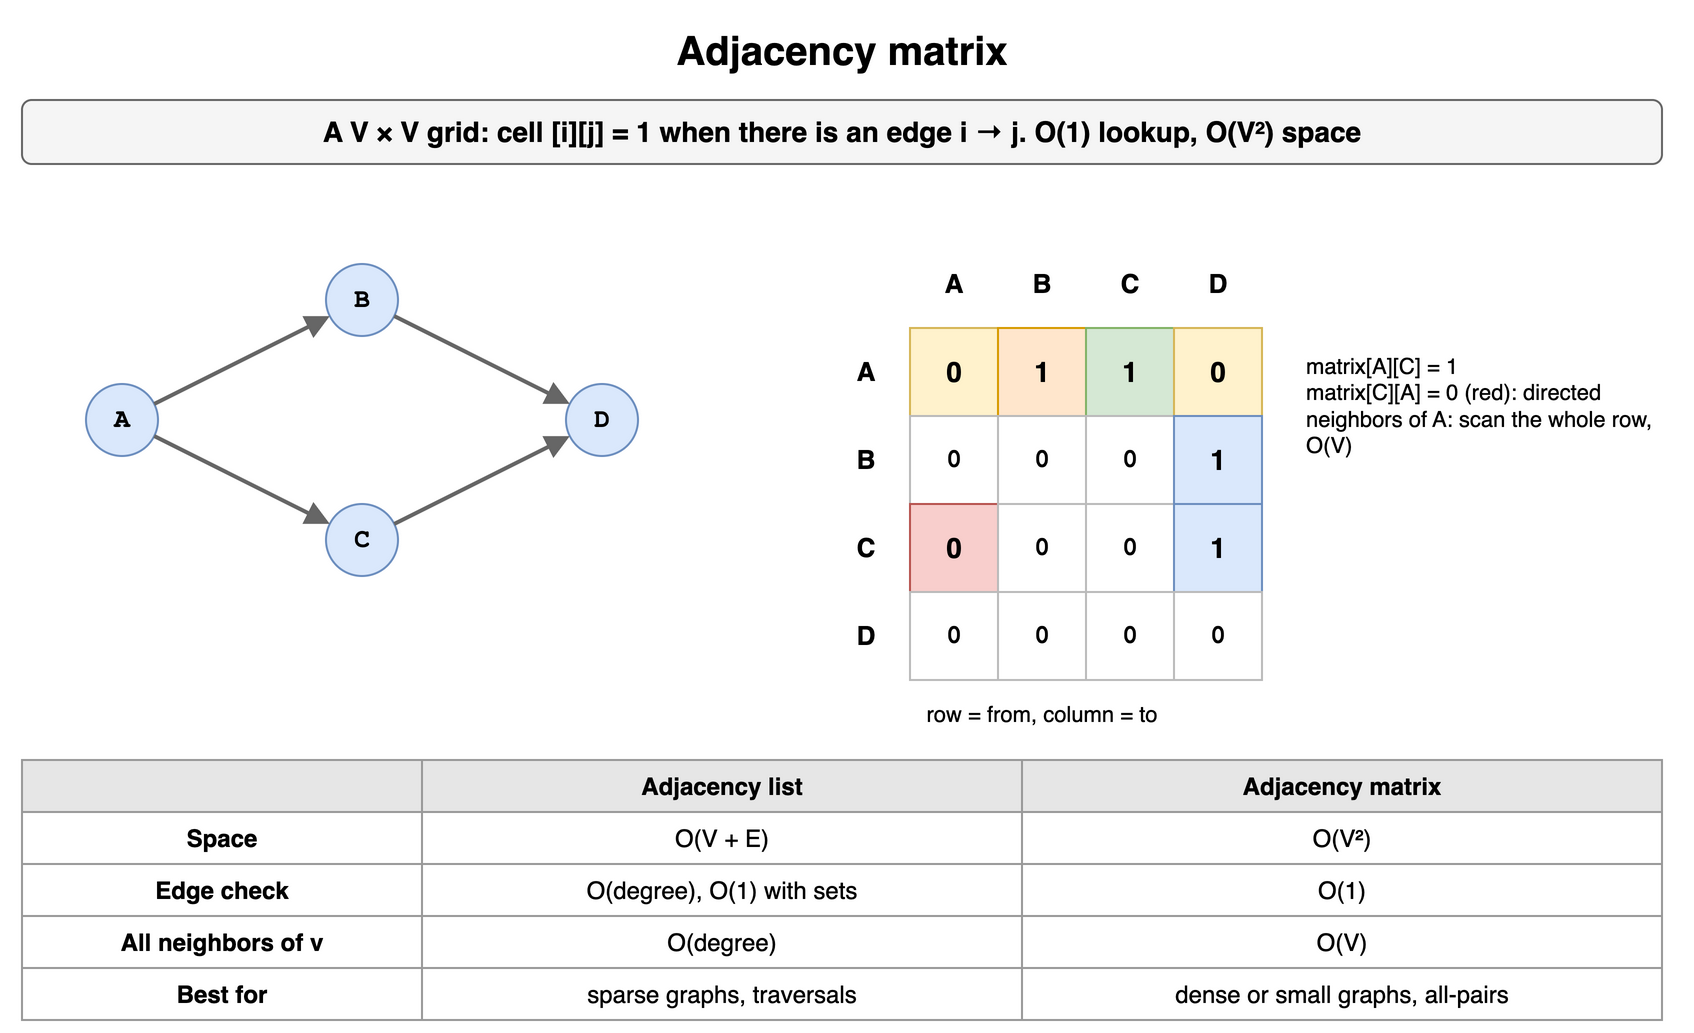

The diagram above was exported from draw.io. Its source (the exported page's mxGraphModel, read from the mxfile embedded in the PNG):
<mxGraphModel dx="900" dy="530" grid="1" gridSize="10" guides="1" tooltips="1" connect="1" arrows="1" fold="1" page="1" pageScale="1" pageWidth="900" pageHeight="530" math="0" shadow="0">
  <root>
    <mxCell id="0" />
    <mxCell id="1" parent="0" />
    <mxCell id="g51" value="Adjacency matrix" style="text;html=1;align=center;verticalAlign=middle;whiteSpace=wrap;fontSize=20;fontStyle=1;" vertex="1" parent="1">
      <mxGeometry x="40" y="10" width="820" height="30" as="geometry" />
    </mxCell>
    <mxCell id="g52" value="A V × V grid: cell [i][j] = 1 when there is an edge i → j. O(1) lookup, O(V²) space" style="rounded=1;whiteSpace=wrap;html=1;fillColor=#f5f5f5;strokeColor=#666666;fontStyle=1;fontSize=14;" vertex="1" parent="1">
      <mxGeometry x="40" y="50" width="820" height="32" as="geometry" />
    </mxCell>
    <mxCell id="g53" value="A" style="ellipse;whiteSpace=wrap;html=1;fontStyle=1;fontSize=13;fontFamily=Courier New;fillColor=#dae8fc;strokeColor=#6c8ebf;" vertex="1" parent="1">
      <mxGeometry x="72.0" y="192.0" width="36" height="36" as="geometry" />
    </mxCell>
    <mxCell id="g54" value="B" style="ellipse;whiteSpace=wrap;html=1;fontStyle=1;fontSize=13;fontFamily=Courier New;fillColor=#dae8fc;strokeColor=#6c8ebf;" vertex="1" parent="1">
      <mxGeometry x="192.0" y="132.0" width="36" height="36" as="geometry" />
    </mxCell>
    <mxCell id="g55" value="C" style="ellipse;whiteSpace=wrap;html=1;fontStyle=1;fontSize=13;fontFamily=Courier New;fillColor=#dae8fc;strokeColor=#6c8ebf;" vertex="1" parent="1">
      <mxGeometry x="192.0" y="252.0" width="36" height="36" as="geometry" />
    </mxCell>
    <mxCell id="g56" value="D" style="ellipse;whiteSpace=wrap;html=1;fontStyle=1;fontSize=13;fontFamily=Courier New;fillColor=#dae8fc;strokeColor=#6c8ebf;" vertex="1" parent="1">
      <mxGeometry x="312.0" y="192.0" width="36" height="36" as="geometry" />
    </mxCell>
    <mxCell id="g57" value="" style="endArrow=block;endSize=7;html=1;strokeWidth=2;strokeColor=#666666;fontSize=12;fontStyle=1;labelBackgroundColor=#ffffff;fontFamily=Courier New;" edge="1" parent="1" source="g53" target="g54">
      <mxGeometry relative="1" as="geometry" />
    </mxCell>
    <mxCell id="g58" value="" style="endArrow=block;endSize=7;html=1;strokeWidth=2;strokeColor=#666666;fontSize=12;fontStyle=1;labelBackgroundColor=#ffffff;fontFamily=Courier New;" edge="1" parent="1" source="g53" target="g55">
      <mxGeometry relative="1" as="geometry" />
    </mxCell>
    <mxCell id="g59" value="" style="endArrow=block;endSize=7;html=1;strokeWidth=2;strokeColor=#666666;fontSize=12;fontStyle=1;labelBackgroundColor=#ffffff;fontFamily=Courier New;" edge="1" parent="1" source="g54" target="g56">
      <mxGeometry relative="1" as="geometry" />
    </mxCell>
    <mxCell id="g510" value="" style="endArrow=block;endSize=7;html=1;strokeWidth=2;strokeColor=#666666;fontSize=12;fontStyle=1;labelBackgroundColor=#ffffff;fontFamily=Courier New;" edge="1" parent="1" source="g55" target="g56">
      <mxGeometry relative="1" as="geometry" />
    </mxCell>
    <mxCell id="g511" value="A" style="text;html=1;align=center;verticalAlign=middle;whiteSpace=wrap;fontStyle=1;fontSize=13;" vertex="1" parent="1">
      <mxGeometry x="484" y="120" width="44" height="44" as="geometry" />
    </mxCell>
    <mxCell id="g512" value="A" style="text;html=1;align=center;verticalAlign=middle;whiteSpace=wrap;fontStyle=1;fontSize=13;" vertex="1" parent="1">
      <mxGeometry x="440" y="164" width="44" height="44" as="geometry" />
    </mxCell>
    <mxCell id="g513" value="B" style="text;html=1;align=center;verticalAlign=middle;whiteSpace=wrap;fontStyle=1;fontSize=13;" vertex="1" parent="1">
      <mxGeometry x="528" y="120" width="44" height="44" as="geometry" />
    </mxCell>
    <mxCell id="g514" value="B" style="text;html=1;align=center;verticalAlign=middle;whiteSpace=wrap;fontStyle=1;fontSize=13;" vertex="1" parent="1">
      <mxGeometry x="440" y="208" width="44" height="44" as="geometry" />
    </mxCell>
    <mxCell id="g515" value="C" style="text;html=1;align=center;verticalAlign=middle;whiteSpace=wrap;fontStyle=1;fontSize=13;" vertex="1" parent="1">
      <mxGeometry x="572" y="120" width="44" height="44" as="geometry" />
    </mxCell>
    <mxCell id="g516" value="C" style="text;html=1;align=center;verticalAlign=middle;whiteSpace=wrap;fontStyle=1;fontSize=13;" vertex="1" parent="1">
      <mxGeometry x="440" y="252" width="44" height="44" as="geometry" />
    </mxCell>
    <mxCell id="g517" value="D" style="text;html=1;align=center;verticalAlign=middle;whiteSpace=wrap;fontStyle=1;fontSize=13;" vertex="1" parent="1">
      <mxGeometry x="616" y="120" width="44" height="44" as="geometry" />
    </mxCell>
    <mxCell id="g518" value="D" style="text;html=1;align=center;verticalAlign=middle;whiteSpace=wrap;fontStyle=1;fontSize=13;" vertex="1" parent="1">
      <mxGeometry x="440" y="296" width="44" height="44" as="geometry" />
    </mxCell>
    <mxCell id="g519" value="0" style="rounded=0;whiteSpace=wrap;html=1;fontStyle=1;fontSize=14;fillColor=#fff2cc;strokeColor=#d6b656;" vertex="1" parent="1">
      <mxGeometry x="484" y="164" width="44" height="44" as="geometry" />
    </mxCell>
    <mxCell id="g520" value="1" style="rounded=0;whiteSpace=wrap;html=1;fontStyle=1;fontSize=14;fillColor=#ffe6cc;strokeColor=#d79b00;" vertex="1" parent="1">
      <mxGeometry x="528" y="164" width="44" height="44" as="geometry" />
    </mxCell>
    <mxCell id="g521" value="1" style="rounded=0;whiteSpace=wrap;html=1;fontStyle=1;fontSize=14;fillColor=#d5e8d4;strokeColor=#82b366;" vertex="1" parent="1">
      <mxGeometry x="572" y="164" width="44" height="44" as="geometry" />
    </mxCell>
    <mxCell id="g522" value="0" style="rounded=0;whiteSpace=wrap;html=1;fontStyle=1;fontSize=14;fillColor=#fff2cc;strokeColor=#d6b656;" vertex="1" parent="1">
      <mxGeometry x="616" y="164" width="44" height="44" as="geometry" />
    </mxCell>
    <mxCell id="g523" value="0" style="rounded=0;whiteSpace=wrap;html=1;fontFamily=Courier New;fontStyle=1;fontSize=13;fillColor=#ffffff;strokeColor=#bbbbbb;" vertex="1" parent="1">
      <mxGeometry x="484" y="208" width="44" height="44" as="geometry" />
    </mxCell>
    <mxCell id="g524" value="0" style="rounded=0;whiteSpace=wrap;html=1;fontFamily=Courier New;fontStyle=1;fontSize=13;fillColor=#ffffff;strokeColor=#bbbbbb;" vertex="1" parent="1">
      <mxGeometry x="528" y="208" width="44" height="44" as="geometry" />
    </mxCell>
    <mxCell id="g525" value="0" style="rounded=0;whiteSpace=wrap;html=1;fontFamily=Courier New;fontStyle=1;fontSize=13;fillColor=#ffffff;strokeColor=#bbbbbb;" vertex="1" parent="1">
      <mxGeometry x="572" y="208" width="44" height="44" as="geometry" />
    </mxCell>
    <mxCell id="g526" value="1" style="rounded=0;whiteSpace=wrap;html=1;fontStyle=1;fontSize=14;fillColor=#dae8fc;strokeColor=#6c8ebf;" vertex="1" parent="1">
      <mxGeometry x="616" y="208" width="44" height="44" as="geometry" />
    </mxCell>
    <mxCell id="g527" value="0" style="rounded=0;whiteSpace=wrap;html=1;fontStyle=1;fontSize=14;fillColor=#f8cecc;strokeColor=#b85450;" vertex="1" parent="1">
      <mxGeometry x="484" y="252" width="44" height="44" as="geometry" />
    </mxCell>
    <mxCell id="g528" value="0" style="rounded=0;whiteSpace=wrap;html=1;fontFamily=Courier New;fontStyle=1;fontSize=13;fillColor=#ffffff;strokeColor=#bbbbbb;" vertex="1" parent="1">
      <mxGeometry x="528" y="252" width="44" height="44" as="geometry" />
    </mxCell>
    <mxCell id="g529" value="0" style="rounded=0;whiteSpace=wrap;html=1;fontFamily=Courier New;fontStyle=1;fontSize=13;fillColor=#ffffff;strokeColor=#bbbbbb;" vertex="1" parent="1">
      <mxGeometry x="572" y="252" width="44" height="44" as="geometry" />
    </mxCell>
    <mxCell id="g530" value="1" style="rounded=0;whiteSpace=wrap;html=1;fontStyle=1;fontSize=14;fillColor=#dae8fc;strokeColor=#6c8ebf;" vertex="1" parent="1">
      <mxGeometry x="616" y="252" width="44" height="44" as="geometry" />
    </mxCell>
    <mxCell id="g531" value="0" style="rounded=0;whiteSpace=wrap;html=1;fontFamily=Courier New;fontStyle=1;fontSize=13;fillColor=#ffffff;strokeColor=#bbbbbb;" vertex="1" parent="1">
      <mxGeometry x="484" y="296" width="44" height="44" as="geometry" />
    </mxCell>
    <mxCell id="g532" value="0" style="rounded=0;whiteSpace=wrap;html=1;fontFamily=Courier New;fontStyle=1;fontSize=13;fillColor=#ffffff;strokeColor=#bbbbbb;" vertex="1" parent="1">
      <mxGeometry x="528" y="296" width="44" height="44" as="geometry" />
    </mxCell>
    <mxCell id="g533" value="0" style="rounded=0;whiteSpace=wrap;html=1;fontFamily=Courier New;fontStyle=1;fontSize=13;fillColor=#ffffff;strokeColor=#bbbbbb;" vertex="1" parent="1">
      <mxGeometry x="572" y="296" width="44" height="44" as="geometry" />
    </mxCell>
    <mxCell id="g534" value="0" style="rounded=0;whiteSpace=wrap;html=1;fontFamily=Courier New;fontStyle=1;fontSize=13;fillColor=#ffffff;strokeColor=#bbbbbb;" vertex="1" parent="1">
      <mxGeometry x="616" y="296" width="44" height="44" as="geometry" />
    </mxCell>
    <mxCell id="g535" value="row = from, column = to" style="text;html=1;whiteSpace=wrap;fontSize=11;align=center;" vertex="1" parent="1">
      <mxGeometry x="440" y="344" width="220" height="18" as="geometry" />
    </mxCell>
    <mxCell id="g536" value="matrix[A][C] = 1&lt;br&gt;matrix[C][A] = 0 (red): directed&lt;br&gt;neighbors of A: scan the whole row, O(V)" style="text;html=1;whiteSpace=wrap;fontSize=11;align=left;verticalAlign=top;" vertex="1" parent="1">
      <mxGeometry x="680" y="170" width="190" height="90" as="geometry" />
    </mxCell>
    <mxCell id="g537" value="" style="whiteSpace=wrap;html=1;fillColor=#e6e6e6;strokeColor=#999999;fontStyle=1;fontSize=12;" vertex="1" parent="1">
      <mxGeometry x="40" y="380" width="200" height="26" as="geometry" />
    </mxCell>
    <mxCell id="g538" value="Adjacency list" style="whiteSpace=wrap;html=1;fillColor=#e6e6e6;strokeColor=#999999;fontStyle=1;fontSize=12;" vertex="1" parent="1">
      <mxGeometry x="240" y="380" width="300" height="26" as="geometry" />
    </mxCell>
    <mxCell id="g539" value="Adjacency matrix" style="whiteSpace=wrap;html=1;fillColor=#e6e6e6;strokeColor=#999999;fontStyle=1;fontSize=12;" vertex="1" parent="1">
      <mxGeometry x="540" y="380" width="320" height="26" as="geometry" />
    </mxCell>
    <mxCell id="g540" value="Space" style="whiteSpace=wrap;html=1;strokeColor=#999999;fontSize=12;fillColor=#ffffff;fontStyle=1;" vertex="1" parent="1">
      <mxGeometry x="40" y="406" width="200" height="26" as="geometry" />
    </mxCell>
    <mxCell id="g541" value="O(V + E)" style="whiteSpace=wrap;html=1;strokeColor=#999999;fontSize=12;fillColor=#ffffff;" vertex="1" parent="1">
      <mxGeometry x="240" y="406" width="300" height="26" as="geometry" />
    </mxCell>
    <mxCell id="g542" value="O(V²)" style="whiteSpace=wrap;html=1;strokeColor=#999999;fontSize=12;fillColor=#ffffff;" vertex="1" parent="1">
      <mxGeometry x="540" y="406" width="320" height="26" as="geometry" />
    </mxCell>
    <mxCell id="g543" value="Edge check" style="whiteSpace=wrap;html=1;strokeColor=#999999;fontSize=12;fillColor=#ffffff;fontStyle=1;" vertex="1" parent="1">
      <mxGeometry x="40" y="432" width="200" height="26" as="geometry" />
    </mxCell>
    <mxCell id="g544" value="O(degree), O(1) with sets" style="whiteSpace=wrap;html=1;strokeColor=#999999;fontSize=12;fillColor=#ffffff;" vertex="1" parent="1">
      <mxGeometry x="240" y="432" width="300" height="26" as="geometry" />
    </mxCell>
    <mxCell id="g545" value="O(1)" style="whiteSpace=wrap;html=1;strokeColor=#999999;fontSize=12;fillColor=#ffffff;" vertex="1" parent="1">
      <mxGeometry x="540" y="432" width="320" height="26" as="geometry" />
    </mxCell>
    <mxCell id="g546" value="All neighbors of v" style="whiteSpace=wrap;html=1;strokeColor=#999999;fontSize=12;fillColor=#ffffff;fontStyle=1;" vertex="1" parent="1">
      <mxGeometry x="40" y="458" width="200" height="26" as="geometry" />
    </mxCell>
    <mxCell id="g547" value="O(degree)" style="whiteSpace=wrap;html=1;strokeColor=#999999;fontSize=12;fillColor=#ffffff;" vertex="1" parent="1">
      <mxGeometry x="240" y="458" width="300" height="26" as="geometry" />
    </mxCell>
    <mxCell id="g548" value="O(V)" style="whiteSpace=wrap;html=1;strokeColor=#999999;fontSize=12;fillColor=#ffffff;" vertex="1" parent="1">
      <mxGeometry x="540" y="458" width="320" height="26" as="geometry" />
    </mxCell>
    <mxCell id="g549" value="Best for" style="whiteSpace=wrap;html=1;strokeColor=#999999;fontSize=12;fillColor=#ffffff;fontStyle=1;" vertex="1" parent="1">
      <mxGeometry x="40" y="484" width="200" height="26" as="geometry" />
    </mxCell>
    <mxCell id="g550" value="sparse graphs, traversals" style="whiteSpace=wrap;html=1;strokeColor=#999999;fontSize=12;fillColor=#ffffff;" vertex="1" parent="1">
      <mxGeometry x="240" y="484" width="300" height="26" as="geometry" />
    </mxCell>
    <mxCell id="g551" value="dense or small graphs, all-pairs" style="whiteSpace=wrap;html=1;strokeColor=#999999;fontSize=12;fillColor=#ffffff;" vertex="1" parent="1">
      <mxGeometry x="540" y="484" width="320" height="26" as="geometry" />
    </mxCell>
  </root>
</mxGraphModel>